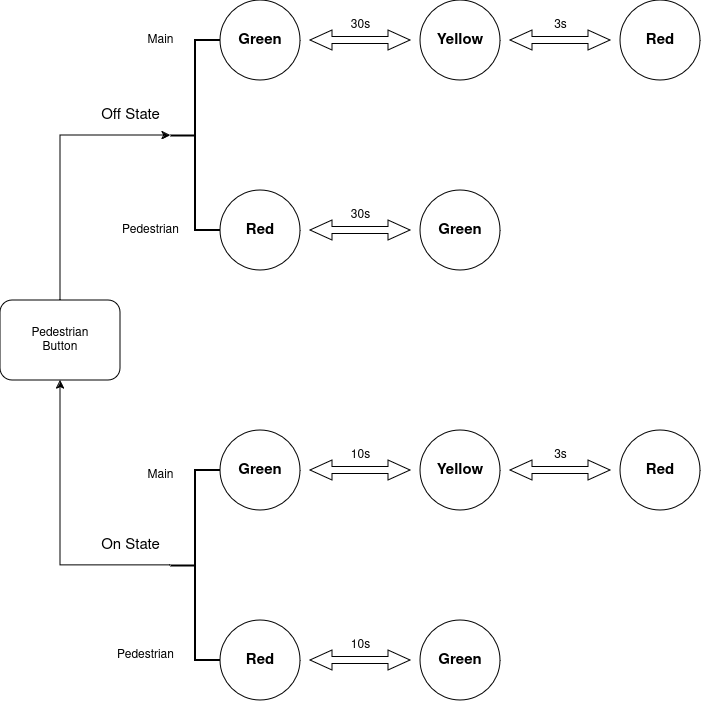

The diagram above was exported from draw.io. Its source (the exported page's mxGraphModel, read from the mxfile embedded in the PNG):
<mxGraphModel dx="1257" dy="686" grid="1" gridSize="10" guides="1" tooltips="1" connect="1" arrows="0" fold="1" page="1" pageScale="1" pageWidth="850" pageHeight="1100" math="0" shadow="0">
  <root>
    <mxCell id="0" />
    <mxCell id="1" parent="0" />
    <mxCell id="vDqHU65LZJnIGDDI7aQj-1" value="&lt;div style=&quot;font-size: 15px;&quot;&gt;&lt;font style=&quot;font-size: 15px;&quot;&gt;&lt;b style=&quot;font-size: 15px;&quot;&gt;Green&lt;/b&gt;&lt;/font&gt;&lt;/div&gt;" style="ellipse;whiteSpace=wrap;html=1;fontSize=15;" vertex="1" parent="1">
      <mxGeometry x="260" y="50" width="80" height="80" as="geometry" />
    </mxCell>
    <mxCell id="vDqHU65LZJnIGDDI7aQj-2" value="Pedestrian&lt;br&gt;Button" style="rounded=1;whiteSpace=wrap;html=1;" vertex="1" parent="1">
      <mxGeometry x="40" y="350" width="120" height="80" as="geometry" />
    </mxCell>
    <mxCell id="vDqHU65LZJnIGDDI7aQj-3" value="" style="strokeWidth=2;html=1;shape=mxgraph.flowchart.annotation_2;align=left;labelPosition=right;pointerEvents=1;rotation=0;" vertex="1" parent="1">
      <mxGeometry x="210" y="90" width="50" height="190" as="geometry" />
    </mxCell>
    <mxCell id="vDqHU65LZJnIGDDI7aQj-6" style="edgeStyle=orthogonalEdgeStyle;rounded=0;orthogonalLoop=1;jettySize=auto;html=1;entryX=0;entryY=0.5;entryDx=0;entryDy=0;entryPerimeter=0;exitX=0.5;exitY=0;exitDx=0;exitDy=0;" edge="1" parent="1" source="vDqHU65LZJnIGDDI7aQj-2" target="vDqHU65LZJnIGDDI7aQj-3">
      <mxGeometry relative="1" as="geometry" />
    </mxCell>
    <mxCell id="vDqHU65LZJnIGDDI7aQj-7" value="&lt;div style=&quot;font-size: 13px;&quot;&gt;&lt;font style=&quot;font-size: 15px;&quot;&gt;&lt;b&gt;Red&lt;/b&gt;&lt;/font&gt;&lt;/div&gt;" style="ellipse;whiteSpace=wrap;html=1;" vertex="1" parent="1">
      <mxGeometry x="260" y="240" width="80" height="80" as="geometry" />
    </mxCell>
    <mxCell id="vDqHU65LZJnIGDDI7aQj-8" value="" style="html=1;shadow=0;dashed=0;align=center;verticalAlign=middle;shape=mxgraph.arrows2.twoWayArrow;dy=0.65;dx=22;" vertex="1" parent="1">
      <mxGeometry x="350" y="80" width="100" height="20" as="geometry" />
    </mxCell>
    <mxCell id="vDqHU65LZJnIGDDI7aQj-9" value="&lt;font style=&quot;font-size: 15px;&quot;&gt;&lt;b&gt;Yellow&lt;/b&gt;&lt;/font&gt;" style="ellipse;whiteSpace=wrap;html=1;" vertex="1" parent="1">
      <mxGeometry x="460" y="50" width="80" height="80" as="geometry" />
    </mxCell>
    <mxCell id="vDqHU65LZJnIGDDI7aQj-10" value="&lt;div style=&quot;font-size: 13px;&quot;&gt;&lt;font style=&quot;font-size: 15px;&quot;&gt;&lt;b&gt;Red&lt;/b&gt;&lt;/font&gt;&lt;/div&gt;" style="ellipse;whiteSpace=wrap;html=1;" vertex="1" parent="1">
      <mxGeometry x="660" y="50" width="80" height="80" as="geometry" />
    </mxCell>
    <mxCell id="vDqHU65LZJnIGDDI7aQj-11" value="" style="html=1;shadow=0;dashed=0;align=center;verticalAlign=middle;shape=mxgraph.arrows2.twoWayArrow;dy=0.65;dx=22;" vertex="1" parent="1">
      <mxGeometry x="550" y="80" width="100" height="20" as="geometry" />
    </mxCell>
    <mxCell id="vDqHU65LZJnIGDDI7aQj-12" value="&lt;div style=&quot;font-size: 15px;&quot;&gt;&lt;font style=&quot;font-size: 15px;&quot;&gt;&lt;b&gt;Green&lt;/b&gt;&lt;br&gt;&lt;/font&gt;&lt;/div&gt;" style="ellipse;whiteSpace=wrap;html=1;" vertex="1" parent="1">
      <mxGeometry x="460" y="240" width="80" height="80" as="geometry" />
    </mxCell>
    <mxCell id="vDqHU65LZJnIGDDI7aQj-13" value="" style="html=1;shadow=0;dashed=0;align=center;verticalAlign=middle;shape=mxgraph.arrows2.twoWayArrow;dy=0.65;dx=22;" vertex="1" parent="1">
      <mxGeometry x="350" y="270" width="100" height="20" as="geometry" />
    </mxCell>
    <mxCell id="vDqHU65LZJnIGDDI7aQj-14" value="&lt;div style=&quot;font-size: 15px;&quot;&gt;&lt;font style=&quot;font-size: 15px;&quot;&gt;&lt;b style=&quot;font-size: 15px;&quot;&gt;Green&lt;/b&gt;&lt;/font&gt;&lt;/div&gt;" style="ellipse;whiteSpace=wrap;html=1;fontSize=15;" vertex="1" parent="1">
      <mxGeometry x="260" y="480" width="80" height="80" as="geometry" />
    </mxCell>
    <mxCell id="vDqHU65LZJnIGDDI7aQj-25" style="edgeStyle=orthogonalEdgeStyle;rounded=0;orthogonalLoop=1;jettySize=auto;html=1;exitX=0;exitY=0.5;exitDx=0;exitDy=0;exitPerimeter=0;entryX=0.5;entryY=1;entryDx=0;entryDy=0;" edge="1" parent="1" source="vDqHU65LZJnIGDDI7aQj-15" target="vDqHU65LZJnIGDDI7aQj-2">
      <mxGeometry relative="1" as="geometry" />
    </mxCell>
    <mxCell id="vDqHU65LZJnIGDDI7aQj-15" value="" style="strokeWidth=2;html=1;shape=mxgraph.flowchart.annotation_2;align=left;labelPosition=right;pointerEvents=1;rotation=0;" vertex="1" parent="1">
      <mxGeometry x="210" y="520" width="50" height="190" as="geometry" />
    </mxCell>
    <mxCell id="vDqHU65LZJnIGDDI7aQj-16" value="&lt;div style=&quot;font-size: 13px;&quot;&gt;&lt;font style=&quot;font-size: 15px;&quot;&gt;&lt;b&gt;Red&lt;/b&gt;&lt;/font&gt;&lt;/div&gt;" style="ellipse;whiteSpace=wrap;html=1;" vertex="1" parent="1">
      <mxGeometry x="260" y="670" width="80" height="80" as="geometry" />
    </mxCell>
    <mxCell id="vDqHU65LZJnIGDDI7aQj-17" value="" style="html=1;shadow=0;dashed=0;align=center;verticalAlign=middle;shape=mxgraph.arrows2.twoWayArrow;dy=0.65;dx=22;" vertex="1" parent="1">
      <mxGeometry x="350" y="510" width="100" height="20" as="geometry" />
    </mxCell>
    <mxCell id="vDqHU65LZJnIGDDI7aQj-18" value="&lt;font style=&quot;font-size: 15px;&quot;&gt;&lt;b&gt;Yellow&lt;/b&gt;&lt;/font&gt;" style="ellipse;whiteSpace=wrap;html=1;" vertex="1" parent="1">
      <mxGeometry x="460" y="480" width="80" height="80" as="geometry" />
    </mxCell>
    <mxCell id="vDqHU65LZJnIGDDI7aQj-19" value="&lt;div style=&quot;font-size: 13px;&quot;&gt;&lt;font style=&quot;font-size: 15px;&quot;&gt;&lt;b&gt;Red&lt;/b&gt;&lt;/font&gt;&lt;/div&gt;" style="ellipse;whiteSpace=wrap;html=1;" vertex="1" parent="1">
      <mxGeometry x="660" y="480" width="80" height="80" as="geometry" />
    </mxCell>
    <mxCell id="vDqHU65LZJnIGDDI7aQj-20" value="" style="html=1;shadow=0;dashed=0;align=center;verticalAlign=middle;shape=mxgraph.arrows2.twoWayArrow;dy=0.65;dx=22;" vertex="1" parent="1">
      <mxGeometry x="550" y="510" width="100" height="20" as="geometry" />
    </mxCell>
    <mxCell id="vDqHU65LZJnIGDDI7aQj-21" value="&lt;div style=&quot;font-size: 15px;&quot;&gt;&lt;font style=&quot;font-size: 15px;&quot;&gt;&lt;b&gt;Green&lt;/b&gt;&lt;br&gt;&lt;/font&gt;&lt;/div&gt;" style="ellipse;whiteSpace=wrap;html=1;" vertex="1" parent="1">
      <mxGeometry x="460" y="670" width="80" height="80" as="geometry" />
    </mxCell>
    <mxCell id="vDqHU65LZJnIGDDI7aQj-22" value="" style="html=1;shadow=0;dashed=0;align=center;verticalAlign=middle;shape=mxgraph.arrows2.twoWayArrow;dy=0.65;dx=22;" vertex="1" parent="1">
      <mxGeometry x="350" y="700" width="100" height="20" as="geometry" />
    </mxCell>
    <mxCell id="vDqHU65LZJnIGDDI7aQj-26" value="30s" style="text;html=1;align=center;verticalAlign=middle;resizable=0;points=[];autosize=1;strokeColor=none;fillColor=none;" vertex="1" parent="1">
      <mxGeometry x="380" y="60" width="40" height="30" as="geometry" />
    </mxCell>
    <mxCell id="vDqHU65LZJnIGDDI7aQj-27" value="3s" style="text;html=1;align=center;verticalAlign=middle;resizable=0;points=[];autosize=1;strokeColor=none;fillColor=none;" vertex="1" parent="1">
      <mxGeometry x="580" y="60" width="40" height="30" as="geometry" />
    </mxCell>
    <mxCell id="vDqHU65LZJnIGDDI7aQj-29" value="30s" style="text;html=1;align=center;verticalAlign=middle;resizable=0;points=[];autosize=1;strokeColor=none;fillColor=none;" vertex="1" parent="1">
      <mxGeometry x="380" y="250" width="40" height="30" as="geometry" />
    </mxCell>
    <mxCell id="vDqHU65LZJnIGDDI7aQj-30" value="&lt;font style=&quot;font-size: 15px;&quot;&gt;Off State&lt;br&gt;&lt;/font&gt;" style="text;html=1;align=center;verticalAlign=middle;resizable=0;points=[];autosize=1;strokeColor=none;fillColor=none;" vertex="1" parent="1">
      <mxGeometry x="130" y="150" width="80" height="30" as="geometry" />
    </mxCell>
    <mxCell id="vDqHU65LZJnIGDDI7aQj-31" value="&lt;font style=&quot;font-size: 15px;&quot;&gt;On State&lt;br&gt;&lt;/font&gt;" style="text;html=1;align=center;verticalAlign=middle;resizable=0;points=[];autosize=1;strokeColor=none;fillColor=none;" vertex="1" parent="1">
      <mxGeometry x="130" y="580" width="80" height="30" as="geometry" />
    </mxCell>
    <mxCell id="vDqHU65LZJnIGDDI7aQj-32" value="10s" style="text;html=1;align=center;verticalAlign=middle;resizable=0;points=[];autosize=1;strokeColor=none;fillColor=none;" vertex="1" parent="1">
      <mxGeometry x="380" y="490" width="40" height="30" as="geometry" />
    </mxCell>
    <mxCell id="vDqHU65LZJnIGDDI7aQj-33" value="&lt;div&gt;3s&lt;/div&gt;" style="text;html=1;align=center;verticalAlign=middle;resizable=0;points=[];autosize=1;strokeColor=none;fillColor=none;" vertex="1" parent="1">
      <mxGeometry x="580" y="490" width="40" height="30" as="geometry" />
    </mxCell>
    <mxCell id="vDqHU65LZJnIGDDI7aQj-34" value="&lt;div&gt;10s&lt;/div&gt;" style="text;html=1;align=center;verticalAlign=middle;resizable=0;points=[];autosize=1;strokeColor=none;fillColor=none;" vertex="1" parent="1">
      <mxGeometry x="380" y="680" width="40" height="30" as="geometry" />
    </mxCell>
    <mxCell id="vDqHU65LZJnIGDDI7aQj-35" value="Main" style="text;html=1;align=center;verticalAlign=middle;resizable=0;points=[];autosize=1;strokeColor=none;fillColor=none;" vertex="1" parent="1">
      <mxGeometry x="175" y="510" width="50" height="30" as="geometry" />
    </mxCell>
    <mxCell id="vDqHU65LZJnIGDDI7aQj-36" value="Pedestrian" style="text;html=1;align=center;verticalAlign=middle;resizable=0;points=[];autosize=1;strokeColor=none;fillColor=none;" vertex="1" parent="1">
      <mxGeometry x="145" y="690" width="80" height="30" as="geometry" />
    </mxCell>
    <mxCell id="vDqHU65LZJnIGDDI7aQj-37" value="Main" style="text;html=1;align=center;verticalAlign=middle;resizable=0;points=[];autosize=1;strokeColor=none;fillColor=none;" vertex="1" parent="1">
      <mxGeometry x="175" y="75" width="50" height="30" as="geometry" />
    </mxCell>
    <mxCell id="vDqHU65LZJnIGDDI7aQj-38" value="Pedestrian" style="text;html=1;align=center;verticalAlign=middle;resizable=0;points=[];autosize=1;strokeColor=none;fillColor=none;" vertex="1" parent="1">
      <mxGeometry x="150" y="265" width="80" height="30" as="geometry" />
    </mxCell>
  </root>
</mxGraphModel>